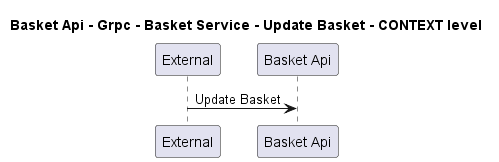

The diagram above was rendered by PlantUML. Its source (embedded in the PNG):
@startuml
!pragma layout smetana

title Basket Api - Grpc - Basket Service - Update Basket - CONTEXT level

participant "External" as C4InterFlow.SoftwareSystems.ExternalSystem
participant "Basket Api" as dotnet.eShop.Architecture.SoftwareSystems.BasketApi

C4InterFlow.SoftwareSystems.ExternalSystem -> dotnet.eShop.Architecture.SoftwareSystems.BasketApi : Update Basket


@enduml